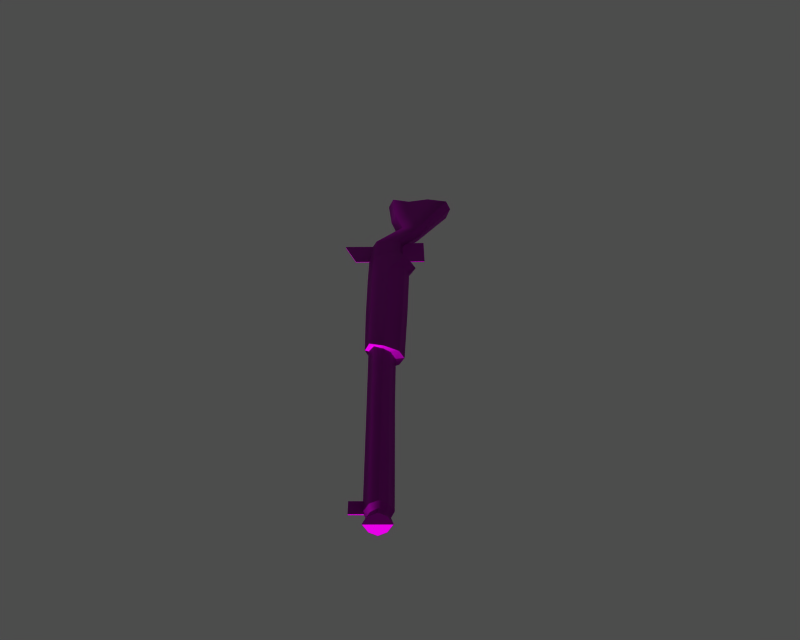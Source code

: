 # Source: I010000.blend  (saved by Blender 3.6.13; exported with 4.5.12 LTS)
import bpy
from mathutils import Matrix  # noqa: F401  (used for matrix-valued properties, if any)

bpy.ops.wm.read_factory_settings(use_empty=True)
scene = bpy.context.scene
scene.name = '1'

# ---- collections
col_collection_1 = bpy.data.collections.new('Collection 1'); scene.collection.children.link(col_collection_1)

# ---- images (referenced by path relative to the original .blend; pixels are not part of the script)
import os
ASSET_DIR = os.environ.get("B2B_ASSET_DIR", "")  # directory of the original .blend (textures are referenced by path, not embedded)
HERE = os.path.dirname(os.path.abspath(__file__))  # packed textures are extracted next to this script under _unpacked/

def load_image(name, relpath, width, height, colorspace="sRGB"):
    """Load a texture the original file referenced (path relative to the .blend, or extracted next to this script)."""
    p = next((c for c in (os.path.join(HERE, relpath), os.path.join(ASSET_DIR, relpath)) if relpath and os.path.exists(c)), "")
    if p:
        img = bpy.data.images.load(p, check_existing=True)
        img.name = name
    else:  # same state as the original file: an image datablock whose file is absent (Cycles renders it pink)
        img = bpy.data.images.new(name, width, height)
        img.source = "FILE"
        img.filepath = "//" + (relpath or name)
    img.colorspace_settings.name = colorspace
    return img
img_i010000_diff_0 = load_image('i010000_diff_0', 'Item00005.dds', 1024, 1024, 'Non-Color')
img_i010000_norm_0 = load_image('i010000_norm_0', 'Item00005_n.dds', 1024, 1024, 'Non-Color')
img_i010000_spec_0 = load_image('i010000_spec_0', 'Item00005_sp.dds', 1024, 1024, 'Non-Color')

# ---- materials (node trees are filled in below, after node groups)
mat_i010000_mat_001 = bpy.data.materials.new('i010000_mat.001')

# ---- material node trees
mat_i010000_mat_001.use_nodes = True; mat_i010000_mat_001.node_tree.nodes.clear()
_N = mat_i010000_mat_001.node_tree.nodes; _L = mat_i010000_mat_001.node_tree.links
n0 = _N.new('ShaderNodeBsdfPrincipled'); n0.name = 'Principled BSDF'; n0.location = (0, 0)
n0.distribution = 'GGX'
n0.subsurface_method = 'RANDOM_WALK_SKIN'
n0.inputs[3].default_value = 1.45
n0.inputs[27].default_value = (0.0, 0.0, 0.0, 1.0)
n0.inputs[28].default_value = 1.0
n1 = _N.new('ShaderNodeOutputMaterial'); n1.name = 'Material Output'; n1.location = (0, 0)
n2 = _N.new('ShaderNodeTexImage'); n2.name = 'Image Texture'; n2.location = (0, 0)
n2.image = img_i010000_diff_0
n3 = _N.new('ShaderNodeUVMap'); n3.name = 'UV Map'; n3.location = (0, 0)
n4 = _N.new('ShaderNodeTexImage'); n4.name = 'Image Texture.001'; n4.location = (0, 0)
n4.image = img_i010000_norm_0
n5 = _N.new('ShaderNodeNormalMap'); n5.name = 'Normal Map'; n5.location = (0, 0)
n6 = _N.new('ShaderNodeUVMap'); n6.name = 'UV Map.001'; n6.location = (0, 0)
n7 = _N.new('ShaderNodeTexImage'); n7.name = 'Image Texture.002'; n7.location = (0, 0)
n7.image = img_i010000_spec_0
n8 = _N.new('ShaderNodeUVMap'); n8.name = 'UV Map.002'; n8.location = (0, 0)
_L.new(n0.outputs[0], n1.inputs[0])
_L.new(n2.outputs[0], n0.inputs[0])
_L.new(n3.outputs[0], n2.inputs[0])
_L.new(n4.outputs[0], n5.inputs[1])
_L.new(n5.outputs[0], n0.inputs[5])
_L.new(n6.outputs[0], n4.inputs[0])
_L.new(n7.outputs[0], n0.inputs[13])
_L.new(n8.outputs[0], n7.inputs[0])
n1.is_active_output = True

# ---- meshes
me_i010000 = bpy.data.meshes.new('i010000')
me_i010000.from_pydata([(11.81, -15.33, -2.108), (13.46, -12.28, -1.448), (25.22, -27.02, -1.448), (22.68, -28.9, -2.108), (13.38, -8.387, -1.262e-05), (14.25, -11.62, -1.216e-05), (12.6, -9.044, -1.448), (-10.1, 17.13, -1.415e-05), (-9.405, 17.11, -2.176), (-13.26, 15.75, -2.176), (-14.34, 15.45, -1.337e-05), (19.86, -32.01, -9.295e-06), (9.547, -19.66, -1.023e-05), (10.33, -19.0, -1.448), (20.44, -31.13, -1.448), (63.96, -83.01, -5.596e-06), (64.68, -82.41, -1.448), (65.74, -81.51, -2.108), (66.81, -80.62, -1.448), (67.53, -80.02, -6.525e-06), (-0.8364, 4.344, -1.688), (1.79, 6.586, -1.688), (2.957, -1.722, -1.563), (-0.2496, -5.479, -1.563), (4.645, -12.04, -1.448), (6.446, -5.837, -1.448), (10.41, -8.844, -2.307), (34.29, -43.44, -2.108), (44.21, -55.56, -2.108), (42.98, -56.59, -1.448), (31.56, -42.97, -1.448), (31.56, -42.97, -1.448), (30.11, -42.71, -1.448), (34.11, -43.1, -2.569), (34.29, -43.44, -2.108), (45.96, -54.09, -8.504e-06), (45.22, -54.7, -1.448), (35.34, -42.71, -1.448), (36.08, -42.09, -9.433e-06), (36.08, -42.09, -9.433e-06), (35.34, -42.71, -1.448), (36.28, -41.32, -1.448), (37.08, -40.76, -9.777e-06), (2.852, 6.528, -1.389e-05), (3.741, -1.065, -1.277e-05), (7.229, -5.18, -1.246e-05), (11.33, -8.346, -1.239e-05), (-1.839, 3.963, -1.284e-05), (-1.033, -6.137, -1.133e-05), (3.861, -12.7, -1.078e-05), (42.25, -57.2, -7.537e-06), (30.37, -43.17, -8.586e-06), (-3.071, 10.78, -1.937), (-6.959, 21.28, -2.176), (-2.579, 23.04, -2.176), (-2.093, 24.05, -1.627e-05), (-7.356, 8.151, -1.292e-05), (-14.34, 15.45, -1.337e-05), (-13.26, 15.75, -2.176), (-6.135, 8.254, -1.937), (-7.257, 21.63, -1.526e-05), (-2.093, 24.05, -1.627e-05), (-2.579, 23.04, -2.176), (-6.959, 21.28, -2.176), (-9.405, 17.11, -2.176), (25.94, -26.41, -1.096e-05), (63.87, -79.13, -2.108), (62.76, -80.06, -1.448), (65.67, -77.61, -6.725e-06), (64.97, -78.2, -1.448), (62.06, -80.64, -5.785e-06), (37.08, -40.76, -9.777e-06), (36.28, -41.32, -1.448), (34.11, -43.1, -2.569), (11.33, -8.346, -1.239e-05), (13.38, -8.387, -1.262e-05), (12.6, -9.044, -1.448), (10.41, -8.844, -2.307), (64.81, -80.32, -1.758), (65.67, -79.6, -1.098), (66.81, -80.62, -1.448), (65.74, -81.51, -2.108), (64.81, -80.32, -1.758), (63.94, -81.05, -1.098), (62.76, -80.06, -1.448), (63.87, -79.13, -2.108), (66.23, -79.12, -6.53e-06), (65.67, -79.6, -1.098), (64.97, -78.2, -1.448), (65.67, -77.61, -6.725e-06), (63.38, -81.52, -5.785e-06), (62.06, -80.64, -5.785e-06), (64.68, -82.41, -1.448), (63.94, -81.05, -1.098), (67.53, -80.02, -6.525e-06), (66.23, -79.12, -6.53e-06), (63.96, -83.01, -5.596e-06), (63.38, -81.52, -5.785e-06), (30.11, -42.71, -1.448), (29.53, -43.28, -8.468e-06), (-5.804, -9.708, -0.104), (-0.6482, -5.323, -0.104), (4.507, -11.45, -0.104), (1.278, -14.21, -0.104), (58.82, -80.21, -0.104), (60.93, -78.45, -0.104), (62.95, -80.84, -0.104), (60.84, -82.6, -0.104), (1.917, -0.5479, -0.104), (6.219, 3.28, -0.104), (12.63, -4.338, -0.104), (8.327, -8.166, -0.104), (30.37, -43.17, -8.586e-06), (29.53, -43.28, -8.468e-06), (11.81, -15.33, 2.108), (22.68, -28.9, 2.108), (25.22, -27.02, 1.448), (13.46, -12.28, 1.448), (12.6, -9.044, 1.448), (-13.26, 15.75, 2.176), (-9.405, 17.11, 2.176), (20.44, -31.13, 1.448), (10.33, -19.0, 1.448), (65.74, -81.51, 2.108), (64.68, -82.41, 1.448), (66.81, -80.62, 1.448), (-0.8364, 4.344, 1.688), (-0.2496, -5.479, 1.563), (2.957, -1.722, 1.563), (1.79, 6.586, 1.688), (6.446, -5.837, 1.448), (4.645, -12.04, 1.448), (10.41, -8.844, 2.307), (34.29, -43.44, 2.108), (31.56, -42.97, 1.448), (42.98, -56.59, 1.448), (44.21, -55.56, 2.108), (31.56, -42.97, 1.448), (34.29, -43.44, 2.108), (34.11, -43.1, 2.569), (30.11, -42.71, 1.448), (35.34, -42.71, 1.448), (45.22, -54.7, 1.448), (36.28, -41.32, 1.448), (35.34, -42.71, 1.448), (-3.071, 10.78, 1.937), (-2.579, 23.04, 2.176), (-6.959, 21.28, 2.176), (-6.135, 8.254, 1.937), (-13.26, 15.75, 2.176), (-6.959, 21.28, 2.176), (-2.579, 23.04, 2.176), (-9.405, 17.11, 2.176), (62.76, -80.06, 1.448), (63.87, -79.13, 2.108), (64.97, -78.2, 1.448), (36.28, -41.32, 1.448), (34.11, -43.1, 2.569), (10.41, -8.844, 2.307), (12.6, -9.044, 1.448), (64.81, -80.32, 1.758), (65.74, -81.51, 2.108), (66.81, -80.62, 1.448), (65.67, -79.6, 1.098), (64.81, -80.32, 1.758), (63.87, -79.13, 2.108), (62.76, -80.06, 1.448), (63.94, -81.05, 1.098), (64.97, -78.2, 1.448), (65.67, -79.6, 1.098), (63.94, -81.05, 1.098), (64.68, -82.41, 1.448), (30.11, -42.71, 1.448), (-5.804, -9.708, 0.104), (1.278, -14.21, 0.104), (4.507, -11.45, 0.104), (-0.6482, -5.323, 0.104), (58.82, -80.21, 0.104), (60.84, -82.6, 0.104), (62.95, -80.84, 0.104), (60.93, -78.45, 0.104), (1.917, -0.5479, 0.104), (8.327, -8.166, 0.104), (12.63, -4.338, 0.104), (6.219, 3.28, 0.104)], [], [(0, 1, 2), (3, 0, 2), (4, 5, 1), (1, 6, 4), (7, 8, 9), (9, 10, 7), (11, 12, 13), (13, 14, 11), (15, 16, 17), (15, 17, 18), (15, 18, 19), (20, 21, 22), (22, 23, 20), (24, 25, 26), (27, 28, 29), (29, 30, 27), (31, 32, 33), (33, 34, 31), (35, 36, 37), (37, 38, 35), (39, 40, 41), (41, 42, 39), (21, 43, 44), (44, 22, 21), (25, 45, 46), (46, 26, 25), (47, 20, 23), (23, 48, 47), (12, 49, 24), (24, 13, 12), (30, 29, 50), (50, 51, 30), (52, 53, 54), (54, 21, 52), (54, 55, 43), (43, 21, 54), (56, 57, 58), (58, 59, 56), (20, 59, 52), (52, 21, 20), (47, 56, 59), (59, 20, 47), (60, 61, 62), (62, 63, 60), (52, 64, 53), (60, 63, 8), (8, 7, 60), (59, 58, 64), (64, 52, 59), (26, 6, 1), (5, 65, 2), (2, 1, 5), (28, 66, 67), (67, 29, 28), (35, 68, 69), (69, 36, 35), (29, 67, 70), (70, 50, 29), (2, 65, 71), (71, 72, 2), (3, 2, 72), (73, 3, 72), (23, 22, 25), (25, 24, 23), (25, 22, 44), (44, 45, 25), (49, 48, 23), (23, 24, 49), (26, 0, 24), (74, 75, 76), (76, 77, 74), (3, 14, 13), (13, 0, 3), (27, 37, 36), (36, 28, 27), (34, 33, 41), (41, 40, 34), (78, 79, 80), (80, 81, 78), (0, 26, 1), (82, 83, 84), (84, 85, 82), (86, 87, 88), (88, 89, 86), (83, 90, 91), (91, 84, 83), (66, 28, 36), (36, 69, 66), (85, 88, 87), (87, 82, 85), (81, 92, 93), (93, 78, 81), (94, 80, 79), (79, 95, 94), (92, 96, 97), (97, 93, 92), (14, 98, 99), (99, 11, 14), (73, 98, 14), (14, 3, 73), (100, 101, 102), (102, 103, 100), (104, 105, 106), (106, 107, 104), (108, 109, 110), (110, 111, 108), (32, 31, 112), (112, 113, 32), (0, 13, 24), (114, 115, 116), (116, 117, 114), (4, 118, 117), (117, 5, 4), (7, 10, 119), (119, 120, 7), (11, 121, 122), (122, 12, 11), (123, 124, 15), (125, 123, 15), (125, 15, 19), (126, 127, 128), (128, 129, 126), (130, 131, 132), (133, 134, 135), (135, 136, 133), (137, 138, 139), (139, 140, 137), (35, 38, 141), (141, 142, 35), (39, 42, 143), (143, 144, 39), (129, 128, 44), (44, 43, 129), (130, 132, 46), (46, 45, 130), (47, 48, 127), (127, 126, 47), (12, 122, 131), (131, 49, 12), (134, 51, 50), (50, 135, 134), (145, 129, 146), (146, 147, 145), (146, 129, 43), (43, 55, 146), (56, 148, 149), (149, 57, 56), (126, 129, 145), (145, 148, 126), (47, 126, 148), (148, 56, 47), (60, 150, 151), (151, 61, 60), (152, 145, 147), (60, 7, 120), (120, 150, 60), (148, 145, 152), (152, 149, 148), (132, 114, 117), (5, 117, 116), (116, 65, 5), (136, 135, 153), (153, 154, 136), (35, 142, 155), (155, 68, 35), (135, 50, 70), (70, 153, 135), (116, 156, 71), (71, 65, 116), (115, 157, 156), (116, 115, 156), (127, 131, 130), (130, 128, 127), (130, 45, 44), (44, 128, 130), (49, 131, 127), (127, 48, 49), (118, 132, 117), (74, 158, 159), (159, 75, 74), (115, 114, 122), (122, 121, 115), (133, 136, 142), (142, 141, 133), (138, 144, 143), (143, 139, 138), (160, 161, 162), (162, 163, 160), (131, 114, 132), (164, 165, 166), (166, 167, 164), (86, 89, 168), (168, 169, 86), (167, 166, 91), (91, 90, 167), (154, 155, 142), (142, 136, 154), (165, 164, 169), (169, 168, 165), (161, 160, 170), (170, 171, 161), (94, 95, 163), (163, 162, 94), (171, 170, 97), (97, 96, 171), (121, 11, 99), (99, 172, 121), (157, 115, 121), (121, 172, 157), (173, 174, 175), (175, 176, 173), (177, 178, 179), (179, 180, 177), (181, 182, 183), (183, 184, 181), (140, 113, 112), (112, 137, 140), (122, 114, 131)])
me_i010000.polygons.foreach_set('use_smooth', [True] * 218)
_uv = me_i010000.uv_layers.new(name='UVTex')
_uv.uv.foreach_set('vector', [0.671, 0.3337, 0.6803, 0.2932, 0.5425, 0.299, 0.5438, 0.3386, 0.671, 0.3337, 0.5425, 0.299, 0.7025, 0.2534, 0.6803, 0.2713, 0.6803, 0.2932, 0.6803, 0.2932, 0.7025, 0.2753, 0.7025, 0.2534, 0.9589, 0.3399, 0.9419, 0.3375, 0.9524, 0.3856, 0.9524, 0.3856, 0.9656, 0.4096, 0.9589, 0.3399, 0.5397, 0.4022, 0.6573, 0.4017, 0.6573, 0.3777, 0.6573, 0.3777, 0.5419, 0.3783, 0.5397, 0.4022, 0.4403, 0.8141, 0.4502, 0.8311, 0.465, 0.8388, 0.4403, 0.8141, 0.465, 0.8388, 0.4798, 0.8311, 0.4403, 0.8141, 0.4798, 0.8311, 0.4897, 0.8141, 0.8301, 0.3581, 0.8342, 0.2894, 0.7888, 0.309, 0.7888, 0.309, 0.7888, 0.3763, 0.8301, 0.3581, 0.7231, 0.3761, 0.7493, 0.3087, 0.7139, 0.2948, 0.4079, 0.3444, 0.2933, 0.3468, 0.2933, 0.367, 0.2933, 0.367, 0.4233, 0.3669, 0.4079, 0.3444, 0.4233, 0.3669, 0.4316, 0.3787, 0.4106, 0.3434, 0.4106, 0.3434, 0.4079, 0.3444, 0.4233, 0.3669, 0.2933, 0.3091, 0.2933, 0.3301, 0.407, 0.3285, 0.407, 0.3285, 0.407, 0.3072, 0.2933, 0.3091, 0.407, 0.3072, 0.407, 0.3285, 0.4103, 0.3081, 0.4103, 0.3081, 0.4097, 0.2868, 0.407, 0.3072, 0.8342, 0.2894, 0.8289, 0.2706, 0.7888, 0.2871, 0.7888, 0.2871, 0.7888, 0.309, 0.8342, 0.2894, 0.7493, 0.3087, 0.7493, 0.2868, 0.7123, 0.2729, 0.7123, 0.2729, 0.7139, 0.2948, 0.7493, 0.3087, 0.8327, 0.382, 0.8301, 0.3581, 0.7888, 0.3763, 0.7888, 0.3763, 0.7888, 0.4004, 0.8327, 0.382, 0.6573, 0.4017, 0.7231, 0.4002, 0.7231, 0.3761, 0.7231, 0.3761, 0.6573, 0.3777, 0.6573, 0.4017, 0.4233, 0.3669, 0.2933, 0.367, 0.2933, 0.3902, 0.2933, 0.3902, 0.4278, 0.3911, 0.4233, 0.3669, 0.8767, 0.3275, 0.9537, 0.2802, 0.943, 0.2238, 0.943, 0.2238, 0.8342, 0.2894, 0.8767, 0.3275, 0.943, 0.2238, 0.9562, 0.2019, 0.8289, 0.2706, 0.8289, 0.2706, 0.8342, 0.2894, 0.943, 0.2238, 0.8821, 0.4013, 0.9656, 0.4096, 0.9524, 0.3856, 0.9524, 0.3856, 0.8769, 0.3775, 0.8821, 0.4013, 0.8301, 0.3581, 0.8769, 0.3775, 0.8767, 0.3275, 0.8767, 0.3275, 0.8342, 0.2894, 0.8301, 0.3581, 0.8327, 0.382, 0.8821, 0.4013, 0.8769, 0.3775, 0.8769, 0.3775, 0.8301, 0.3581, 0.8327, 0.382, 0.9715, 0.2767, 0.9562, 0.2019, 0.943, 0.2238, 0.943, 0.2238, 0.9537, 0.2802, 0.9715, 0.2767, 0.8767, 0.3275, 0.9419, 0.3375, 0.9537, 0.2802, 0.9715, 0.2767, 0.9537, 0.2802, 0.9419, 0.3375, 0.9419, 0.3375, 0.9589, 0.3399, 0.9715, 0.2767, 0.8769, 0.3775, 0.9524, 0.3856, 0.9419, 0.3375, 0.9419, 0.3375, 0.8767, 0.3275, 0.8769, 0.3775, 0.7139, 0.2948, 0.7025, 0.2753, 0.6803, 0.2932, 0.6803, 0.2713, 0.5425, 0.2782, 0.5425, 0.299, 0.5425, 0.299, 0.6803, 0.2932, 0.6803, 0.2713, 0.2933, 0.3468, 0.0689, 0.348, 0.0689, 0.3661, 0.0689, 0.3661, 0.2933, 0.367, 0.2933, 0.3468, 0.2933, 0.3091, 0.0689, 0.3093, 0.0689, 0.3298, 0.0689, 0.3298, 0.2933, 0.3301, 0.2933, 0.3091, 0.2933, 0.367, 0.0689, 0.3661, 0.0689, 0.3888, 0.0689, 0.3888, 0.2933, 0.3902, 0.2933, 0.367, 0.5425, 0.299, 0.5425, 0.2782, 0.4097, 0.2868, 0.4097, 0.2868, 0.4103, 0.3081, 0.5425, 0.299, 0.5438, 0.3386, 0.5425, 0.299, 0.4103, 0.3081, 0.4106, 0.3434, 0.5438, 0.3386, 0.4103, 0.3081, 0.7888, 0.3763, 0.7888, 0.309, 0.7493, 0.3087, 0.7493, 0.3087, 0.7231, 0.3761, 0.7888, 0.3763, 0.7493, 0.3087, 0.7888, 0.309, 0.7888, 0.2871, 0.7888, 0.2871, 0.7493, 0.2868, 0.7493, 0.3087, 0.7231, 0.4002, 0.7888, 0.4004, 0.7888, 0.3763, 0.7888, 0.3763, 0.7231, 0.3761, 0.7231, 0.4002, 0.7139, 0.2948, 0.671, 0.3337, 0.7231, 0.3761, 0.7123, 0.2729, 0.7025, 0.2534, 0.7025, 0.2753, 0.7025, 0.2753, 0.7139, 0.2948, 0.7123, 0.2729, 0.5438, 0.3386, 0.5419, 0.3783, 0.6573, 0.3777, 0.6573, 0.3777, 0.671, 0.3337, 0.5438, 0.3386, 0.4079, 0.3444, 0.407, 0.3285, 0.2933, 0.3301, 0.2933, 0.3301, 0.2933, 0.3468, 0.4079, 0.3444, 0.4079, 0.3444, 0.4106, 0.3434, 0.4103, 0.3081, 0.4103, 0.3081, 0.407, 0.3285, 0.4079, 0.3444, 0.0578, 0.3486, 0.0578, 0.3343, 0.0467, 0.3316, 0.0467, 0.3316, 0.0467, 0.3491, 0.0578, 0.3486, 0.671, 0.3337, 0.7139, 0.2948, 0.6803, 0.2932, 0.0578, 0.3486, 0.0578, 0.3628, 0.0689, 0.3661, 0.0689, 0.3661, 0.0689, 0.348, 0.0578, 0.3486, 0.0578, 0.3161, 0.0578, 0.3343, 0.0689, 0.3298, 0.0689, 0.3298, 0.0689, 0.3093, 0.0578, 0.3161, 0.0578, 0.3628, 0.0578, 0.3832, 0.0689, 0.3888, 0.0689, 0.3888, 0.0689, 0.3661, 0.0578, 0.3628, 0.0689, 0.348, 0.2933, 0.3468, 0.2933, 0.3301, 0.2933, 0.3301, 0.0689, 0.3298, 0.0689, 0.348, 0.0689, 0.348, 0.0689, 0.3298, 0.0578, 0.3343, 0.0578, 0.3343, 0.0578, 0.3486, 0.0689, 0.348, 0.0467, 0.3491, 0.0467, 0.3667, 0.0578, 0.3628, 0.0578, 0.3628, 0.0578, 0.3486, 0.0467, 0.3491, 0.0467, 0.3108, 0.0467, 0.3316, 0.0578, 0.3343, 0.0578, 0.3343, 0.0578, 0.3161, 0.0467, 0.3108, 0.0467, 0.3667, 0.0467, 0.3896, 0.0578, 0.3832, 0.0578, 0.3832, 0.0578, 0.3628, 0.0467, 0.3667, 0.5419, 0.3783, 0.4316, 0.3787, 0.4311, 0.4002, 0.4311, 0.4002, 0.5397, 0.4022, 0.5419, 0.3783, 0.4106, 0.3434, 0.4316, 0.3787, 0.5419, 0.3783, 0.5419, 0.3783, 0.5438, 0.3386, 0.4106, 0.3434, 0.7852, 0.4691, 0.7856, 0.384, 0.727, 0.3839, 0.727, 0.3839, 0.7267, 0.4373, 0.7852, 0.4691, 0.08658, 0.4165, 0.08649, 0.382, 0.06358, 0.3818, 0.06358, 0.3818, 0.06366, 0.4163, 0.08658, 0.4165, 0.8003, 0.3005, 0.8015, 0.2281, 0.7287, 0.228, 0.7287, 0.228, 0.7275, 0.3003, 0.8003, 0.3005, 0.4316, 0.3787, 0.4233, 0.3669, 0.4278, 0.3911, 0.4278, 0.3911, 0.4311, 0.4002, 0.4316, 0.3787, 0.671, 0.3337, 0.6573, 0.3777, 0.7231, 0.3761, 0.671, 0.3337, 0.5438, 0.3386, 0.5425, 0.299, 0.5425, 0.299, 0.6803, 0.2932, 0.671, 0.3337, 0.7025, 0.2534, 0.7025, 0.2753, 0.6803, 0.2932, 0.6803, 0.2932, 0.6803, 0.2713, 0.7025, 0.2534, 0.9589, 0.3399, 0.9656, 0.4096, 0.9524, 0.3856, 0.9524, 0.3856, 0.9419, 0.3375, 0.9589, 0.3399, 0.5397, 0.4022, 0.5419, 0.3783, 0.6573, 0.3777, 0.6573, 0.3777, 0.6573, 0.4017, 0.5397, 0.4022, 0.465, 0.8388, 0.4502, 0.8311, 0.4403, 0.8141, 0.4798, 0.8311, 0.465, 0.8388, 0.4403, 0.8141, 0.4798, 0.8311, 0.4403, 0.8141, 0.4897, 0.8141, 0.8301, 0.3581, 0.7888, 0.3763, 0.7888, 0.309, 0.7888, 0.309, 0.8342, 0.2894, 0.8301, 0.3581, 0.7493, 0.3087, 0.7231, 0.3761, 0.7139, 0.2948, 0.4079, 0.3444, 0.4233, 0.3669, 0.2933, 0.367, 0.2933, 0.367, 0.2933, 0.3468, 0.4079, 0.3444, 0.4233, 0.3669, 0.4079, 0.3444, 0.4106, 0.3434, 0.4106, 0.3434, 0.4316, 0.3787, 0.4233, 0.3669, 0.2933, 0.3091, 0.407, 0.3072, 0.407, 0.3285, 0.407, 0.3285, 0.2933, 0.3301, 0.2933, 0.3091, 0.407, 0.3072, 0.4097, 0.2868, 0.4103, 0.3081, 0.4103, 0.3081, 0.407, 0.3285, 0.407, 0.3072, 0.8342, 0.2894, 0.7888, 0.309, 0.7888, 0.2871, 0.7888, 0.2871, 0.8289, 0.2706, 0.8342, 0.2894, 0.7493, 0.3087, 0.7139, 0.2948, 0.7123, 0.2729, 0.7123, 0.2729, 0.7493, 0.2868, 0.7493, 0.3087, 0.8327, 0.382, 0.7888, 0.4004, 0.7888, 0.3763, 0.7888, 0.3763, 0.8301, 0.3581, 0.8327, 0.382, 0.6573, 0.4017, 0.6573, 0.3777, 0.7231, 0.3761, 0.7231, 0.3761, 0.7231, 0.4002, 0.6573, 0.4017, 0.4233, 0.3669, 0.4278, 0.3911, 0.2933, 0.3902, 0.2933, 0.3902, 0.2933, 0.367, 0.4233, 0.3669, 0.8767, 0.3275, 0.8342, 0.2894, 0.943, 0.2238, 0.943, 0.2238, 0.9537, 0.2802, 0.8767, 0.3275, 0.943, 0.2238, 0.8342, 0.2894, 0.8289, 0.2706, 0.8289, 0.2706, 0.9562, 0.2019, 0.943, 0.2238, 0.8821, 0.4013, 0.8769, 0.3775, 0.9524, 0.3856, 0.9524, 0.3856, 0.9656, 0.4096, 0.8821, 0.4013, 0.8301, 0.3581, 0.8342, 0.2894, 0.8767, 0.3275, 0.8767, 0.3275, 0.8769, 0.3775, 0.8301, 0.3581, 0.8327, 0.382, 0.8301, 0.3581, 0.8769, 0.3775, 0.8769, 0.3775, 0.8821, 0.4013, 0.8327, 0.382, 0.9715, 0.2767, 0.9537, 0.2802, 0.943, 0.2238, 0.943, 0.2238, 0.9562, 0.2019, 0.9715, 0.2767, 0.9419, 0.3375, 0.8767, 0.3275, 0.9537, 0.2802, 0.9715, 0.2767, 0.9589, 0.3399, 0.9419, 0.3375, 0.9419, 0.3375, 0.9537, 0.2802, 0.9715, 0.2767, 0.8769, 0.3775, 0.8767, 0.3275, 0.9419, 0.3375, 0.9419, 0.3375, 0.9524, 0.3856, 0.8769, 0.3775, 0.7139, 0.2948, 0.671, 0.3337, 0.6803, 0.2932, 0.6803, 0.2713, 0.6803, 0.2932, 0.5425, 0.299, 0.5425, 0.299, 0.5425, 0.2782, 0.6803, 0.2713, 0.2933, 0.3468, 0.2933, 0.367, 0.0689, 0.3661, 0.0689, 0.3661, 0.0689, 0.348, 0.2933, 0.3468, 0.2933, 0.3091, 0.2933, 0.3301, 0.0689, 0.3298, 0.0689, 0.3298, 0.0689, 0.3093, 0.2933, 0.3091, 0.2933, 0.367, 0.2933, 0.3902, 0.0689, 0.3888, 0.0689, 0.3888, 0.0689, 0.3661, 0.2933, 0.367, 0.5425, 0.299, 0.4103, 0.3081, 0.4097, 0.2868, 0.4097, 0.2868, 0.5425, 0.2782, 0.5425, 0.299, 0.5438, 0.3386, 0.4106, 0.3434, 0.4103, 0.3081, 0.5425, 0.299, 0.5438, 0.3386, 0.4103, 0.3081, 0.7888, 0.3763, 0.7231, 0.3761, 0.7493, 0.3087, 0.7493, 0.3087, 0.7888, 0.309, 0.7888, 0.3763, 0.7493, 0.3087, 0.7493, 0.2868, 0.7888, 0.2871, 0.7888, 0.2871, 0.7888, 0.309, 0.7493, 0.3087, 0.7231, 0.4002, 0.7231, 0.3761, 0.7888, 0.3763, 0.7888, 0.3763, 0.7888, 0.4004, 0.7231, 0.4002, 0.7025, 0.2753, 0.7139, 0.2948, 0.6803, 0.2932, 0.7123, 0.2729, 0.7139, 0.2948, 0.7025, 0.2753, 0.7025, 0.2753, 0.7025, 0.2534, 0.7123, 0.2729, 0.5438, 0.3386, 0.671, 0.3337, 0.6573, 0.3777, 0.6573, 0.3777, 0.5419, 0.3783, 0.5438, 0.3386, 0.4079, 0.3444, 0.2933, 0.3468, 0.2933, 0.3301, 0.2933, 0.3301, 0.407, 0.3285, 0.4079, 0.3444, 0.4079, 0.3444, 0.407, 0.3285, 0.4103, 0.3081, 0.4103, 0.3081, 0.4106, 0.3434, 0.4079, 0.3444, 0.0578, 0.3486, 0.0467, 0.3491, 0.0467, 0.3316, 0.0467, 0.3316, 0.0578, 0.3343, 0.0578, 0.3486, 0.7231, 0.3761, 0.671, 0.3337, 0.7139, 0.2948, 0.0578, 0.3486, 0.0689, 0.348, 0.0689, 0.3661, 0.0689, 0.3661, 0.0578, 0.3628, 0.0578, 0.3486, 0.0578, 0.3161, 0.0689, 0.3093, 0.0689, 0.3298, 0.0689, 0.3298, 0.0578, 0.3343, 0.0578, 0.3161, 0.0578, 0.3628, 0.0689, 0.3661, 0.0689, 0.3888, 0.0689, 0.3888, 0.0578, 0.3832, 0.0578, 0.3628, 0.0689, 0.348, 0.0689, 0.3298, 0.2933, 0.3301, 0.2933, 0.3301, 0.2933, 0.3468, 0.0689, 0.348, 0.0689, 0.348, 0.0578, 0.3486, 0.0578, 0.3343, 0.0578, 0.3343, 0.0689, 0.3298, 0.0689, 0.348, 0.0467, 0.3491, 0.0578, 0.3486, 0.0578, 0.3628, 0.0578, 0.3628, 0.0467, 0.3667, 0.0467, 0.3491, 0.0467, 0.3108, 0.0578, 0.3161, 0.0578, 0.3343, 0.0578, 0.3343, 0.0467, 0.3316, 0.0467, 0.3108, 0.0467, 0.3667, 0.0578, 0.3628, 0.0578, 0.3832, 0.0578, 0.3832, 0.0467, 0.3896, 0.0467, 0.3667, 0.5419, 0.3783, 0.5397, 0.4022, 0.4311, 0.4002, 0.4311, 0.4002, 0.4316, 0.3787, 0.5419, 0.3783, 0.4106, 0.3434, 0.5438, 0.3386, 0.5419, 0.3783, 0.5419, 0.3783, 0.4316, 0.3787, 0.4106, 0.3434, 0.7852, 0.4691, 0.7267, 0.4373, 0.727, 0.3839, 0.727, 0.3839, 0.7856, 0.384, 0.7852, 0.4691, 0.08658, 0.4165, 0.06366, 0.4163, 0.06358, 0.3818, 0.06358, 0.3818, 0.08649, 0.382, 0.08658, 0.4165, 0.8003, 0.3005, 0.7275, 0.3003, 0.7287, 0.228, 0.7287, 0.228, 0.8015, 0.2281, 0.8003, 0.3005, 0.4316, 0.3787, 0.4311, 0.4002, 0.4278, 0.3911, 0.4278, 0.3911, 0.4233, 0.3669, 0.4316, 0.3787, 0.6573, 0.3777, 0.671, 0.3337, 0.7231, 0.3761])
me_i010000.materials.append(mat_i010000_mat_001)
me_i010000.use_remesh_preserve_volume = False
me_i010000.use_remesh_preserve_attributes = False
me_i010000.use_mirror_vertex_groups = False
me_i010000.update()
arm_armature = bpy.data.armatures.new('armature')  # bones are not reproduced

# ---- objects
ob_i010000_obj = bpy.data.objects.new('I010000_obj', arm_armature)
ob_i010000 = bpy.data.objects.new('i010000', me_i010000)

# ---- transforms, parenting, visibility, modifiers, constraints
ob_i010000_obj.location = (0.0, 0.0, 0.0)
ob_i010000_obj.lock_rotations_4d = False
ob_i010000_obj.empty_display_type = 'ARROWS'
ob_i010000_obj.show_in_front = True
ob_i010000_obj.lineart.crease_threshold = 0.0
ob_i010000.parent = ob_i010000_obj
ob_i010000.location = (0.0, 0.0, 0.0)
ob_i010000.lock_rotations_4d = False
ob_i010000.empty_display_type = 'ARROWS'
ob_i010000.lineart.crease_threshold = 0.0
_vg = ob_i010000.vertex_groups.new(name='root')
_vg.add([0, 1, 2, 3, 4, 5, 6, 7, 8, 9, 10, 11, 12, 13, 14, 15, 16, 17, 18, 19, 20, 21, 22, 23, 24, 25, 26, 27, 28, 29, 30, 31, 32, 33, 34, 35, 36, 37, 38, 39, 40, 41, 42, 43, 44, 45, 46, 47, 48, 49, 50, 51, 52, 53, 54, 55, 56, 57, 58, 59, 60, 61, 62, 63, 64, 65, 66, 67, 68, 69, 70, 71, 72, 73, 74, 75, 76, 77, 78, 79, 80, 81, 82, 83, 84, 85, 86, 87, 88, 89, 90, 91, 92, 93, 94, 95, 96, 97, 98, 99, 100, 101, 102, 103, 104, 105, 106, 107, 108, 109, 110, 111, 112, 113, 114, 115, 116, 117, 118, 119, 120, 121, 122, 123, 124, 125, 126, 127, 128, 129, 130, 131, 132, 133, 134, 135, 136, 137, 138, 139, 140, 141, 142, 143, 144, 145, 146, 147, 148, 149, 150, 151, 152, 153, 154, 155, 156, 157, 158, 159, 160, 161, 162, 163, 164, 165, 166, 167, 168, 169, 170, 171, 172, 173, 174, 175, 176, 177, 178, 179, 180, 181, 182, 183, 184], 1.0, 'REPLACE')
_m = ob_i010000.modifiers.new('Armature', 'ARMATURE')
_m.object = ob_i010000_obj
_m.use_bone_envelopes = True

# ---- collection membership
col_collection_1.objects.link(ob_i010000_obj)
col_collection_1.objects.link(ob_i010000)

# ---- scene / render settings (as saved in the file)
scene.frame_start = 1; scene.frame_end = 250; scene.frame_set(1)
scene.render.engine = 'BLENDER_EEVEE_NEXT'
scene.render.image_settings.file_format = 'TARGA'
scene.render.image_settings.color_mode = 'RGB'
scene.render.image_settings.compression = 90
scene.render.resolution_x = 320
scene.render.resolution_y = 256
scene.render.fps = 25
scene.render.dither_intensity = 0.0
scene.render.use_compositing = False
scene.render.use_sequencer = False
scene.render.use_file_extension = False
scene.render.bake_margin = 2
scene.render.bake_bias = 0.0
scene.render.use_stamp_time = False
scene.render.use_stamp_date = False
scene.render.use_stamp_frame = False
scene.render.use_stamp_camera = False
scene.render.use_stamp_scene = False
scene.render.use_stamp_filename = False
scene.render.use_stamp_render_time = False
scene.render.stamp_font_size = 0
scene.render.stamp_foreground = (0.0, 0.0, 0.0, 0.0)
scene.render.stamp_background = (0.0, 0.0, 0.0, 0.0)
scene.cycles.use_denoising = False
scene.cycles.samples = 10
scene.cycles.sampling_pattern = 'TABULATED_SOBOL'
scene.cycles.light_sampling_threshold = 0.0
scene.cycles.use_adaptive_sampling = False
scene.cycles.use_light_tree = False
scene.cycles.blur_glossy = 0.0
scene.cycles.volume_bounces = 1
scene.cycles.pixel_filter_type = 'GAUSSIAN'
scene.cycles.sample_clamp_indirect = 0.0
scene.view_settings.view_transform = 'Raw'
bpy.context.view_layer.update()

# ---- added for rendering (the .blend has no active camera and no usable light): camera, sun + grey world if the file has none
cam_auto = bpy.data.cameras.new('AutoCamera')
cam_auto.lens = 50.0
cam_auto.sensor_width = 36.0
cam_auto.clip_end = 2190.14
ob_auto_camera = bpy.data.objects.new('AutoCamera', cam_auto)
scene.collection.objects.link(ob_auto_camera)
ob_auto_camera.location = (151.387, -179.233, 99.8357)
ob_auto_camera.rotation_euler = (1.09748, -7.21219e-08, 0.694738)
scene.camera = ob_auto_camera
light_auto_sun = bpy.data.lights.new('AutoSun', 'SUN')
light_auto_sun.energy = 3.0
light_auto_sun.angle = 0.0523599
ob_auto_sun = bpy.data.objects.new('AutoSun', light_auto_sun)
scene.collection.objects.link(ob_auto_sun)
ob_auto_sun.rotation_euler = (0.872665, 0.174533, 0.523599)
if scene.world is None:
    world_auto = bpy.data.worlds.new('AutoWorld')
    world_auto.color = (0.3, 0.3, 0.3)
    scene.world = world_auto
bpy.context.view_layer.update()

